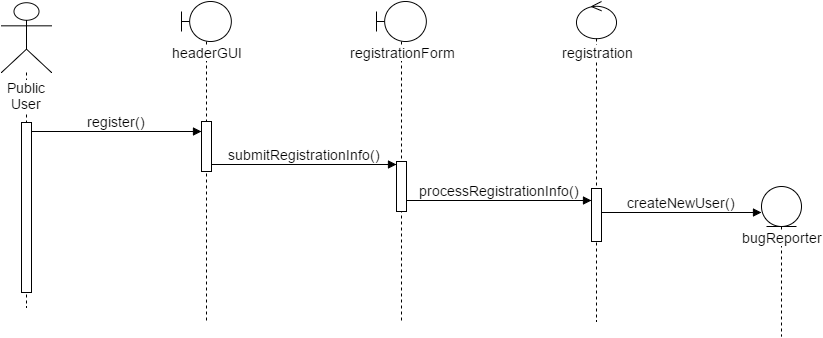

The diagram above was exported from draw.io. Its source (the exported page's mxGraphModel, read from the mxfile embedded in the PNG):
<mxGraphModel dx="1430" dy="759" grid="1" gridSize="10" guides="1" tooltips="1" connect="1" arrows="1" fold="1" page="1" pageScale="1.5" pageWidth="826" pageHeight="1169" background="#ffffff" math="0" shadow="0">
  <root>
    <mxCell id="0" style=";html=1;" />
    <mxCell id="1" style=";html=1;" parent="0" />
    <mxCell id="254a0b9b140f6c52-89" value="Public User" style="shape=umlLifeline;participant=umlActor;perimeter=lifelinePerimeter;whiteSpace=wrap;html=1;container=1;collapsible=0;recursiveResize=0;verticalAlign=top;spacingTop=70;labelBackgroundColor=#ffffff;outlineConnect=0;strokeColor=#000000;fontSize=14;size=70;" vertex="1" parent="1">
      <mxGeometry x="220" y="201" width="50" height="305" as="geometry" />
    </mxCell>
    <mxCell id="254a0b9b140f6c52-90" value="" style="html=1;points=[];perimeter=orthogonalPerimeter;strokeColor=#000000;fontSize=14;" vertex="1" parent="254a0b9b140f6c52-89">
      <mxGeometry x="20" y="120" width="10" height="170" as="geometry" />
    </mxCell>
    <mxCell id="254a0b9b140f6c52-92" value="processRegistrationInfo()" style="html=1;verticalAlign=bottom;endArrow=block;strokeColor=#000000;strokeWidth=1;fontSize=14;entryX=0;entryY=0.226;entryPerimeter=0;" edge="1" parent="1" source="254a0b9b140f6c52-99" target="254a0b9b140f6c52-94">
      <mxGeometry x="551" y="358" width="80" as="geometry">
        <mxPoint x="551" y="365" as="sourcePoint" />
        <mxPoint x="645" y="315" as="targetPoint" />
        <mxPoint as="offset" />
      </mxGeometry>
    </mxCell>
    <mxCell id="254a0b9b140f6c52-93" value="registration" style="shape=umlLifeline;participant=umlControl;perimeter=lifelinePerimeter;whiteSpace=wrap;html=1;container=1;collapsible=0;recursiveResize=0;verticalAlign=top;spacingTop=36;labelBackgroundColor=#ffffff;outlineConnect=0;strokeColor=#000000;fontSize=14;size=37;" vertex="1" parent="1">
      <mxGeometry x="795" y="200" width="40" height="320" as="geometry" />
    </mxCell>
    <mxCell id="254a0b9b140f6c52-94" value="" style="html=1;points=[];perimeter=orthogonalPerimeter;strokeColor=#000000;fontSize=14;" vertex="1" parent="254a0b9b140f6c52-93">
      <mxGeometry x="15" y="187" width="10" height="53" as="geometry" />
    </mxCell>
    <mxCell id="254a0b9b140f6c52-95" value="headerGUI" style="shape=umlLifeline;participant=umlBoundary;perimeter=lifelinePerimeter;whiteSpace=wrap;html=1;container=1;collapsible=0;recursiveResize=0;verticalAlign=top;spacingTop=36;labelBackgroundColor=#ffffff;outlineConnect=0;strokeColor=#000000;fontSize=14;" vertex="1" parent="1">
      <mxGeometry x="400" y="200" width="50" height="320" as="geometry" />
    </mxCell>
    <mxCell id="254a0b9b140f6c52-96" value="" style="html=1;points=[];perimeter=orthogonalPerimeter;strokeColor=#000000;fontSize=14;" vertex="1" parent="254a0b9b140f6c52-95">
      <mxGeometry x="20" y="120" width="10" height="50" as="geometry" />
    </mxCell>
    <mxCell id="458d53c6931a3d26-13" style="edgeStyle=none;rounded=0;html=1;startSize=6;endArrow=block;endFill=0;endSize=12;jettySize=auto;orthogonalLoop=1;strokeColor=#000000;strokeWidth=1;fontSize=14;" edge="1" parent="254a0b9b140f6c52-95" source="254a0b9b140f6c52-96" target="254a0b9b140f6c52-95">
      <mxGeometry relative="1" as="geometry" />
    </mxCell>
    <mxCell id="254a0b9b140f6c52-97" value="submitRegistrationInfo()" style="html=1;verticalAlign=bottom;endArrow=block;strokeColor=#000000;strokeWidth=1;fontSize=14;exitX=1;exitY=0.86;exitPerimeter=0;" edge="1" parent="1" source="254a0b9b140f6c52-96" target="254a0b9b140f6c52-99">
      <mxGeometry x="320" y="345" width="80" as="geometry">
        <mxPoint x="440" y="360" as="sourcePoint" />
        <mxPoint x="505" y="725" as="targetPoint" />
      </mxGeometry>
    </mxCell>
    <mxCell id="254a0b9b140f6c52-98" value="registrationForm" style="shape=umlLifeline;participant=umlBoundary;perimeter=lifelinePerimeter;whiteSpace=wrap;html=1;container=1;collapsible=0;recursiveResize=0;verticalAlign=top;spacingTop=36;labelBackgroundColor=#ffffff;outlineConnect=0;strokeColor=#000000;fontSize=14;" vertex="1" parent="1">
      <mxGeometry x="595" y="200" width="50" height="320" as="geometry" />
    </mxCell>
    <mxCell id="254a0b9b140f6c52-99" value="" style="html=1;points=[];perimeter=orthogonalPerimeter;strokeColor=#000000;fontSize=14;" vertex="1" parent="254a0b9b140f6c52-98">
      <mxGeometry x="20" y="160" width="10" height="50" as="geometry" />
    </mxCell>
    <mxCell id="254a0b9b140f6c52-100" value="createNewUser()" style="html=1;verticalAlign=bottom;endArrow=block;strokeColor=#000000;strokeWidth=1;fontSize=14;" edge="1" parent="1">
      <mxGeometry x="835" y="381" width="80" as="geometry">
        <mxPoint x="820" y="411" as="sourcePoint" />
        <mxPoint x="980" y="411" as="targetPoint" />
      </mxGeometry>
    </mxCell>
    <mxCell id="254a0b9b140f6c52-101" value="bugReporter" style="shape=umlLifeline;participant=umlEntity;perimeter=lifelinePerimeter;whiteSpace=wrap;html=1;container=1;collapsible=0;recursiveResize=0;verticalAlign=top;spacingTop=36;labelBackgroundColor=#ffffff;outlineConnect=0;strokeColor=#000000;fontSize=14;" vertex="1" parent="1">
      <mxGeometry x="980" y="385" width="40" height="150" as="geometry" />
    </mxCell>
    <mxCell id="254a0b9b140f6c52-91" value="register()" style="html=1;verticalAlign=bottom;endArrow=block;strokeColor=#000000;strokeWidth=1;fontSize=14;" edge="1" parent="1" target="254a0b9b140f6c52-96">
      <mxGeometry width="80" relative="1" as="geometry">
        <mxPoint x="250" y="330" as="sourcePoint" />
        <mxPoint x="450" y="331" as="targetPoint" />
      </mxGeometry>
    </mxCell>
  </root>
</mxGraphModel>